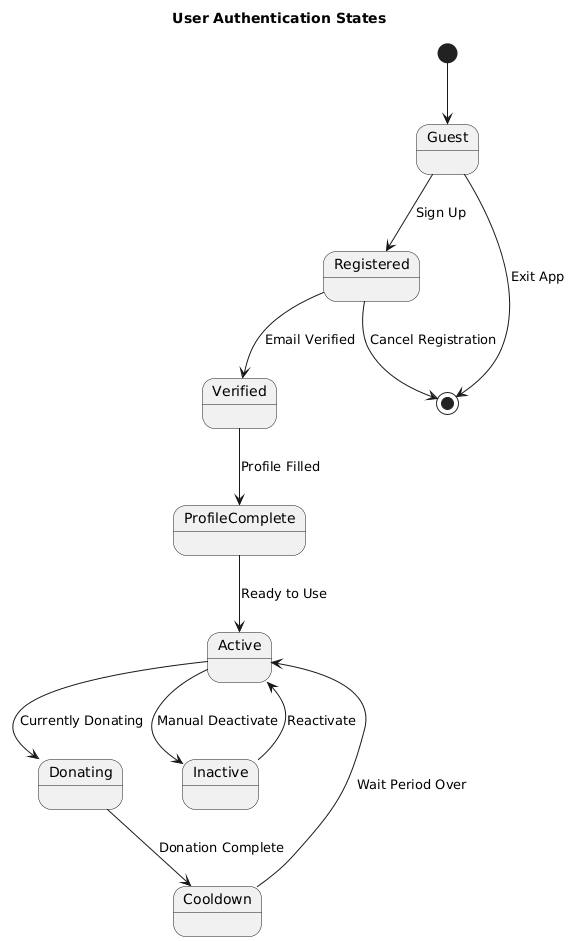

The diagram above was rendered by PlantUML. Its source (embedded in the PNG):
@startuml
title User Authentication States

[*] --> Guest
Guest --> Registered : Sign Up
Registered --> Verified : Email Verified
Verified --> ProfileComplete : Profile Filled
ProfileComplete --> Active : Ready to Use
Active --> Donating : Currently Donating
Active --> Inactive : Manual Deactivate
Inactive --> Active : Reactivate
Donating --> Cooldown : Donation Complete
Cooldown --> Active : Wait Period Over

Registered --> [*] : Cancel Registration
Guest --> [*] : Exit App
@enduml